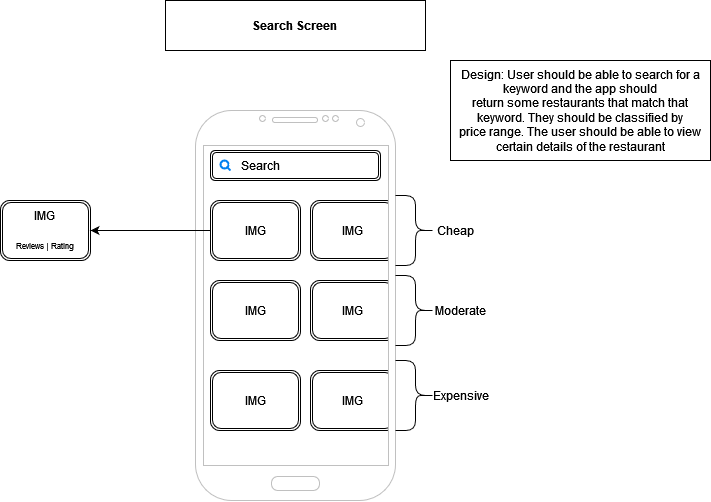

The diagram above was exported from draw.io. Its source (the exported page's mxGraphModel, read from the mxfile embedded in the PNG):
<mxGraphModel dx="989" dy="539" grid="1" gridSize="10" guides="1" tooltips="1" connect="1" arrows="1" fold="1" page="1" pageScale="1" pageWidth="850" pageHeight="1100" math="0" shadow="0">
  <root>
    <mxCell id="0" />
    <mxCell id="1" parent="0" />
    <mxCell id="fxRaIPGVvRvvLHoYCtvB-10" value="IMG" style="shape=ext;double=1;rounded=1;whiteSpace=wrap;html=1;" vertex="1" parent="1">
      <mxGeometry x="440" y="390" width="85" height="60" as="geometry" />
    </mxCell>
    <mxCell id="fxRaIPGVvRvvLHoYCtvB-8" value="IMG" style="shape=ext;double=1;rounded=1;whiteSpace=wrap;html=1;" vertex="1" parent="1">
      <mxGeometry x="440" y="300" width="85" height="60" as="geometry" />
    </mxCell>
    <mxCell id="fxRaIPGVvRvvLHoYCtvB-7" value="IMG" style="shape=ext;double=1;rounded=1;whiteSpace=wrap;html=1;" vertex="1" parent="1">
      <mxGeometry x="440" y="220" width="85" height="60" as="geometry" />
    </mxCell>
    <mxCell id="fxRaIPGVvRvvLHoYCtvB-1" value="" style="verticalLabelPosition=bottom;verticalAlign=top;html=1;shadow=0;dashed=0;strokeWidth=1;shape=mxgraph.android.phone2;strokeColor=#c0c0c0;" vertex="1" parent="1">
      <mxGeometry x="325" y="130" width="200" height="390" as="geometry" />
    </mxCell>
    <mxCell id="fxRaIPGVvRvvLHoYCtvB-2" value="&lt;b&gt;Search Screen&lt;br&gt;&lt;/b&gt;" style="rounded=0;whiteSpace=wrap;html=1;" vertex="1" parent="1">
      <mxGeometry x="295" y="20" width="260" height="50" as="geometry" />
    </mxCell>
    <mxCell id="fxRaIPGVvRvvLHoYCtvB-3" value="" style="shape=ext;double=1;rounded=1;whiteSpace=wrap;html=1;" vertex="1" parent="1">
      <mxGeometry x="340" y="170" width="170" height="30" as="geometry" />
    </mxCell>
    <mxCell id="fxRaIPGVvRvvLHoYCtvB-4" value="" style="html=1;verticalLabelPosition=bottom;align=center;labelBackgroundColor=#ffffff;verticalAlign=top;strokeWidth=2;strokeColor=#0080F0;shadow=0;dashed=0;shape=mxgraph.ios7.icons.looking_glass;" vertex="1" parent="1">
      <mxGeometry x="350" y="180" width="10" height="10" as="geometry" />
    </mxCell>
    <mxCell id="fxRaIPGVvRvvLHoYCtvB-5" value="Search " style="text;html=1;align=center;verticalAlign=middle;resizable=0;points=[];autosize=1;strokeColor=none;fillColor=none;" vertex="1" parent="1">
      <mxGeometry x="360" y="170" width="60" height="30" as="geometry" />
    </mxCell>
    <mxCell id="fxRaIPGVvRvvLHoYCtvB-6" value="IMG" style="shape=ext;double=1;rounded=1;whiteSpace=wrap;html=1;" vertex="1" parent="1">
      <mxGeometry x="340" y="220" width="90" height="60" as="geometry" />
    </mxCell>
    <mxCell id="fxRaIPGVvRvvLHoYCtvB-9" value="IMG" style="shape=ext;double=1;rounded=1;whiteSpace=wrap;html=1;" vertex="1" parent="1">
      <mxGeometry x="340" y="300" width="90" height="60" as="geometry" />
    </mxCell>
    <mxCell id="fxRaIPGVvRvvLHoYCtvB-11" value="IMG" style="shape=ext;double=1;rounded=1;whiteSpace=wrap;html=1;" vertex="1" parent="1">
      <mxGeometry x="340" y="390" width="90" height="60" as="geometry" />
    </mxCell>
    <mxCell id="fxRaIPGVvRvvLHoYCtvB-12" value="IMG&lt;br&gt;&lt;br&gt;&lt;font style=&quot;font-size: 8px;&quot;&gt;Reviews | Rating&lt;/font&gt;" style="shape=ext;double=1;rounded=1;whiteSpace=wrap;html=1;" vertex="1" parent="1">
      <mxGeometry x="130" y="220" width="90" height="60" as="geometry" />
    </mxCell>
    <mxCell id="fxRaIPGVvRvvLHoYCtvB-13" value="" style="endArrow=classic;html=1;rounded=0;entryX=1;entryY=0.5;entryDx=0;entryDy=0;exitX=0;exitY=0.5;exitDx=0;exitDy=0;" edge="1" parent="1" source="fxRaIPGVvRvvLHoYCtvB-6" target="fxRaIPGVvRvvLHoYCtvB-12">
      <mxGeometry width="50" height="50" relative="1" as="geometry">
        <mxPoint x="400" y="340" as="sourcePoint" />
        <mxPoint x="450" y="290" as="targetPoint" />
      </mxGeometry>
    </mxCell>
    <mxCell id="fxRaIPGVvRvvLHoYCtvB-14" value="" style="shape=curlyBracket;whiteSpace=wrap;html=1;rounded=1;flipH=1;labelPosition=right;verticalLabelPosition=middle;align=left;verticalAlign=middle;size=0.5;" vertex="1" parent="1">
      <mxGeometry x="525" y="215" width="40" height="70" as="geometry" />
    </mxCell>
    <mxCell id="fxRaIPGVvRvvLHoYCtvB-15" value="" style="shape=curlyBracket;whiteSpace=wrap;html=1;rounded=1;flipH=1;labelPosition=right;verticalLabelPosition=middle;align=left;verticalAlign=middle;size=0.5;" vertex="1" parent="1">
      <mxGeometry x="525" y="295" width="40" height="70" as="geometry" />
    </mxCell>
    <mxCell id="fxRaIPGVvRvvLHoYCtvB-16" value="" style="shape=curlyBracket;whiteSpace=wrap;html=1;rounded=1;flipH=1;labelPosition=right;verticalLabelPosition=middle;align=left;verticalAlign=middle;size=0.5;" vertex="1" parent="1">
      <mxGeometry x="525" y="380" width="40" height="70" as="geometry" />
    </mxCell>
    <mxCell id="fxRaIPGVvRvvLHoYCtvB-17" value="Cheap" style="text;html=1;align=center;verticalAlign=middle;resizable=0;points=[];autosize=1;strokeColor=none;fillColor=none;" vertex="1" parent="1">
      <mxGeometry x="555" y="235" width="60" height="30" as="geometry" />
    </mxCell>
    <mxCell id="fxRaIPGVvRvvLHoYCtvB-18" value="Moderate" style="text;html=1;align=center;verticalAlign=middle;resizable=0;points=[];autosize=1;strokeColor=none;fillColor=none;" vertex="1" parent="1">
      <mxGeometry x="555" y="315" width="70" height="30" as="geometry" />
    </mxCell>
    <mxCell id="fxRaIPGVvRvvLHoYCtvB-19" value="Expensive" style="text;html=1;align=center;verticalAlign=middle;resizable=0;points=[];autosize=1;strokeColor=none;fillColor=none;" vertex="1" parent="1">
      <mxGeometry x="550" y="400" width="80" height="30" as="geometry" />
    </mxCell>
    <mxCell id="fxRaIPGVvRvvLHoYCtvB-23" value="Design: User should be able to search for a keyword and the app should&lt;br&gt;return some restaurants that match that keyword. They should be classified by&lt;br&gt;price range. The user should be able to view certain details of the restaurant" style="rounded=0;whiteSpace=wrap;html=1;" vertex="1" parent="1">
      <mxGeometry x="580" y="80" width="260" height="100" as="geometry" />
    </mxCell>
  </root>
</mxGraphModel>